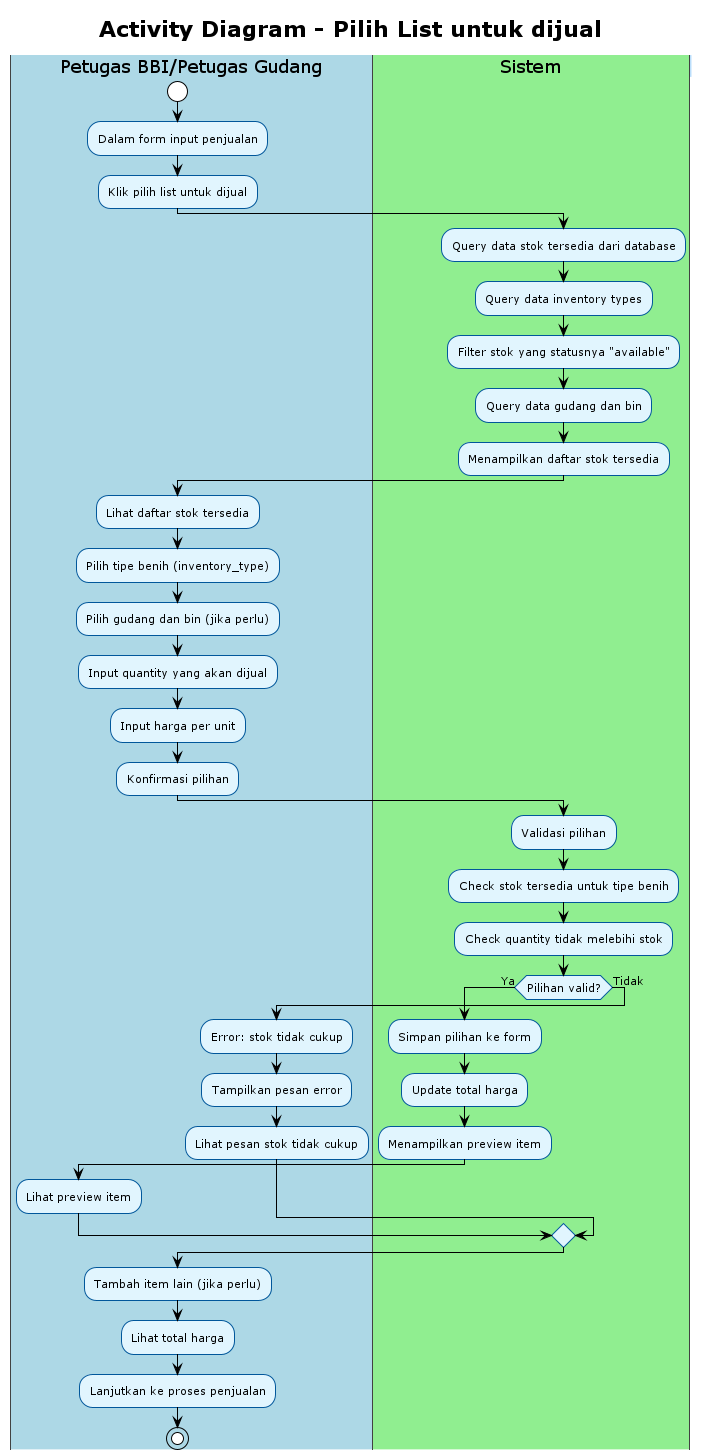

The diagram above was rendered by PlantUML. Its source (embedded in the PNG):
@startuml
!theme plain
skinparam activity {
    BackgroundColor #E1F5FE
    BorderColor #01579B
    FontSize 11
}
skinparam swimlane {
    BackgroundColor #F5F5F5
    BorderColor #424242
    TitleBackgroundColor #BBDEFB
    TitleBorderColor #1976D2
}

title Activity Diagram - Pilih List untuk dijual

|#LightBlue|Petugas BBI/Petugas Gudang|
start
:Dalam form input penjualan;
:Klik pilih list untuk dijual;

|#LightGreen|Sistem|
:Query data stok tersedia dari database;
:Query data inventory types;
:Filter stok yang statusnya "available";
:Query data gudang dan bin;
:Menampilkan daftar stok tersedia;

|#LightBlue|Petugas BBI/Petugas Gudang|
:Lihat daftar stok tersedia;
:Pilih tipe benih (inventory_type);
:Pilih gudang dan bin (jika perlu);
:Input quantity yang akan dijual;
:Input harga per unit;
:Konfirmasi pilihan;

|#LightGreen|Sistem|
:Validasi pilihan;
:Check stok tersedia untuk tipe benih;
:Check quantity tidak melebihi stok;

if (Pilihan valid?) then (Ya)
    :Simpan pilihan ke form;
    :Update total harga;
    :Menampilkan preview item;
    |#LightBlue|Petugas BBI/Petugas Gudang|
    :Lihat preview item;
else (Tidak)
    :Error: stok tidak cukup;
    :Tampilkan pesan error;
    |#LightBlue|Petugas BBI/Petugas Gudang|
    :Lihat pesan stok tidak cukup;
endif

|#LightBlue|Petugas BBI/Petugas Gudang|
:Tambah item lain (jika perlu);
:Lihat total harga;
:Lanjutkan ke proses penjualan;

stop

@enduml